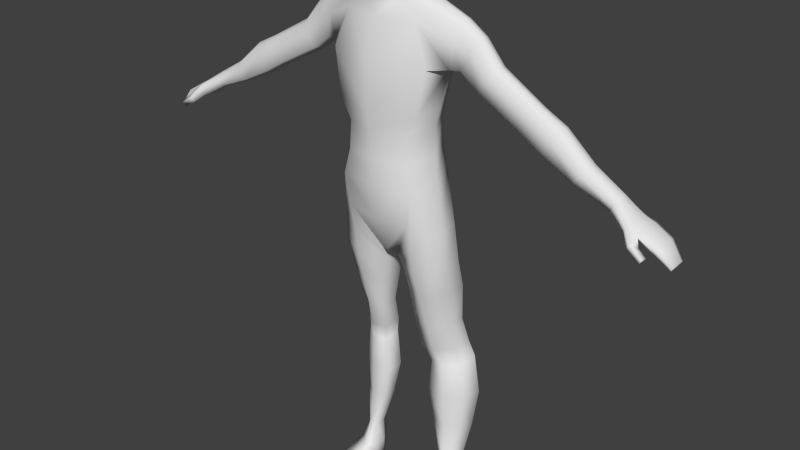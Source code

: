# Source: playerAnimationTest.blend  (saved by Blender 2.76.0; exported with 4.5.12 LTS)
import bpy
from mathutils import Matrix  # noqa: F401  (used for matrix-valued properties, if any)

bpy.ops.wm.read_factory_settings(use_empty=True)
scene = bpy.context.scene
scene.name = 'Scene'

# ---- collections
col_collection_1 = bpy.data.collections.new('Collection 1'); scene.collection.children.link(col_collection_1)

# ---- world
world_world = bpy.data.worlds.new('World'); scene.world = world_world
world_world.color = (0.05088, 0.05088, 0.05088)
world_world.use_sun_shadow = False
world_world.sun_shadow_jitter_overblur = 0.0
world_world.cycles.sampling_method = 'MANUAL'
world_world.cycles.sample_map_resolution = 256

# ---- meshes
me_cube_002 = bpy.data.meshes.new('Cube.002')
me_cube_002.from_pydata([(0.1207, -0.09687, 1.617), (0.1545, 0.07329, 1.657), (0.1506, -0.1043, 1.408), (0.078, -0.06041, 2.092), (0.1575, 0.09878, 1.454), (0.078, 0.02674, 2.122), (0.1992, -0.08394, 1.862), (0.1992, 0.1038, 1.912), (0.1681, -0.09294, 1.692), (0.1681, 0.07997, 1.732), (0.1419, -0.06895, 2.018), (0.1419, 0.05673, 2.049), (0.02225, -0.03792, 1.116), (0.02179, 0.08287, 1.113), (0.1381, 0.1165, 1.323), (0.1321, -0.09594, 1.283), (0.2152, -0.02715, 1.09), (0.2343, 0.07784, 1.103), (0.147, 0.1211, 1.083), (0.0391, 0.07829, 1.046), (0.04294, -0.009365, 1.051), (0.1307, -0.06271, 1.071), (0.2014, 0.06021, 0.8138), (0.219, 0.1331, 0.8219), (0.1597, 0.1786, 0.8216), (0.08433, 0.09895, 0.8134), (0.08454, 0.01941, 0.8144), (0.1441, 0.009166, 0.8143), (0.2286, 0.1166, 0.9793), (0.1543, 0.163, 0.9743), (0.06084, 0.103, 0.9583), (0.06155, 0.004981, 0.9571), (0.2079, 0.003302, 0.9665), (0.1361, -0.03305, 0.9622), (0.2211, 0.06655, 1.254), (0.1427, 0.1097, 1.189), (0.032, -0.02423, 1.099), (0.1287, -0.07471, 1.166), (0.03056, 0.0818, 1.095), (0.2049, -0.03869, 1.228), (0.2166, 0.08939, 0.7019), (0.2355, 0.1573, 0.7188), (0.1717, 0.2007, 0.7236), (0.09074, 0.1264, 0.7059), (0.09097, 0.05037, 0.6979), (0.155, 0.04063, 0.6966), (0.2311, 0.1176, 0.6272), (0.2498, 0.1806, 0.6439), (0.1868, 0.2208, 0.6486), (0.1156, 0.1519, 0.6246), (0.1158, 0.08145, 0.6167), (0.1704, 0.07242, 0.622), (0.2219, 0.09649, 0.1715), (0.2299, 0.1438, 0.1657), (0.2029, 0.1719, 0.1597), (0.1686, 0.1204, 0.1664), (0.1687, 0.07135, 0.177), (0.1958, 0.06497, 0.1783), (0.1967, 0.2349, 0.4711), (0.2688, 0.1908, 0.4756), (0.1055, 0.08004, 0.4774), (0.1052, 0.1572, 0.469), (0.2474, 0.1196, 0.4729), (0.1779, 0.07009, 0.4782), (0.2554, 0.1691, 0.3203), (0.1299, 0.1419, 0.3189), (0.1857, 0.07456, 0.3354), (0.2001, 0.2032, 0.3121), (0.1301, 0.08228, 0.3337), (0.239, 0.1128, 0.326), (0.2496, 0.06483, -0.002223), (0.2541, 0.1374, -0.002223), (0.2106, 0.182, -0.002223), (0.1554, 0.1029, -0.002223), (0.1602, 0.02478, -0.002223), (0.1992, 0.01469, -0.002223), (0.1588, 0.03589, 0.08818), (0.1946, 0.02672, 0.09062), (0.242, 0.07217, 0.08583), (0.2056, 0.1796, 0.07686), (0.1542, 0.1067, 0.0786), (0.2457, 0.1391, 0.08353), (0.2234, -0.1449, -0.002223), (0.2737, -0.1084, -0.002223), (0.1711, -0.1485, -0.002223), (0.1695, -0.1474, 0.01955), (0.2179, -0.1429, 0.02047), (0.2647, -0.1111, 0.01866), (0.1852, -0.01179, 1.637), (0.09181, -0.01683, 2.107), (0.1949, -0.002782, 1.431), (0.2268, 0.008326, 1.853), (0.2018, -0.004885, 1.713), (0.2248, 0.02534, 1.097), (0.2102, 0.09665, 0.8178), (0.2182, 0.05994, 0.9729), (0.213, 0.01393, 1.241), (0.2261, 0.1233, 0.7103), (0.2889, 0.009346, 2.036), (0.2826, -0.01589, 2.015), (0.2694, -0.02932, 1.958), (0.2531, -0.02918, 1.862), (0.2737, 0.06071, 1.975), (0.2619, 0.07093, 1.882), (0.2453, 0.01538, 1.87), (0.2883, 0.03709, 2.028), (0.4275, 0.01626, 1.897), (0.3563, 0.01679, 1.984), (0.3471, -0.006774, 1.969), (0.3255, -0.01932, 1.929), (0.292, -0.01956, 1.864), (0.3323, 0.06477, 1.941), (0.3035, 0.07537, 1.877), (0.2849, 0.03169, 1.853), (0.3542, 0.0427, 1.978), (0.5929, 0.01048, 1.802), (0.4183, -0.008234, 1.886), (0.3959, -0.02128, 1.857), (0.3606, -0.02086, 1.811), (0.4028, 0.06612, 1.866), (0.3723, 0.07528, 1.82), (0.3534, 0.03175, 1.8), (0.4252, 0.04319, 1.893), (0.6784, 0.008481, 1.758), (0.5858, -0.01266, 1.79), (0.5689, -0.02499, 1.76), (0.544, -0.02439, 1.711), (0.5742, 0.0576, 1.769), (0.5534, 0.06568, 1.721), (0.5371, 0.02512, 1.7), (0.5913, 0.03593, 1.797), (0.9009, 0.007064, 1.593), (0.6708, -0.01616, 1.746), (0.6528, -0.02928, 1.713), (0.6259, -0.02889, 1.661), (0.6584, 0.05864, 1.723), (0.6358, 0.06792, 1.671), (0.6189, 0.02406, 1.65), (0.6767, 0.03557, 1.753), (0.145, 0.08901, 1.554), (0.8978, -0.01423, 1.587), (0.8897, -0.02557, 1.57), (0.878, -0.02345, 1.546), (0.8922, 0.05042, 1.575), (0.8802, 0.05345, 1.55), (0.8741, 0.02053, 1.538), (0.8997, 0.03048, 1.59), (0.9697, -0.007472, 1.547), (0.1223, -0.1036, 1.511), (0.1898, -0.007287, 1.53), (0.7827, -0.01704, 1.653), (0.7376, 0.02209, 1.592), (0.7673, -0.02981, 1.632), (0.744, -0.02837, 1.6), (0.772, 0.05573, 1.638), (0.7506, 0.06183, 1.606), (0.789, 0.006932, 1.66), (0.7871, 0.03329, 1.657), (0.06344, 0.02493, 2.169), (0.06981, -0.02763, 2.163), (0.06344, -0.07112, 2.15), (0.07808, 0.004535, 2.452), (0.06981, -0.07404, 2.463), (0.06107, -0.1357, 2.412), (0.09167, 0.06945, 2.346), (0.118, -0.05083, 2.329), (0.06483, -0.1616, 2.319), (0.1113, -0.05247, 2.274), (0.08223, 0.06248, 2.291), (0.05539, -0.1595, 2.264), (0.09579, -0.03998, 2.219), (0.06316, 0.05008, 2.232), (0.05725, -0.1308, 2.191), (0.07487, -0.03367, 2.185), (0.06153, 0.02676, 2.195), (0.05984, -0.08676, 2.171), (0.9667, -0.04064, 1.541), (0.9586, -0.06917, 1.535), (0.9469, -0.05499, 1.5), (0.9611, 0.06004, 1.529), (0.949, 0.06477, 1.505), (0.9429, 0.0135, 1.492), (0.9685, 0.02899, 1.545), (1.004, -0.002413, 1.528), (1.002, -0.03564, 1.523), (0.9967, -0.05333, 1.513), (0.9891, -0.05002, 1.497), (0.9983, 0.06171, 1.516), (0.9905, 0.06644, 1.5), (0.9865, 0.01859, 1.492), (1.003, 0.03412, 1.526), (1.113, -0.0247, 1.434), (1.114, -0.005155, 1.436), (1.038, -0.09724, 1.461), (1.03, -0.09457, 1.443), (1.04, -0.07293, 1.458), (1.033, -0.0753, 1.441), (1.004, -0.07359, 1.464), (0.9787, -0.08923, 1.471), (0.9908, -0.09384, 1.495), (1.01, -0.06934, 1.481), (1.11, -0.03511, 1.427), (1.106, -0.03316, 1.418), (1.111, 0.03256, 1.429), (1.106, 0.03535, 1.42), (1.104, 0.007203, 1.415), (1.114, 0.01633, 1.435), (1.065, 0.03306, 1.49), (1.065, -0.001736, 1.492), (1.064, -0.03339, 1.488), (1.059, -0.05024, 1.478), (1.051, -0.04709, 1.463), (1.049, 0.01828, 1.458), (1.053, 0.06386, 1.465), (1.06, 0.05935, 1.481), (0.0, 0.1306, 1.667), (0.0, -0.1377, 1.617), (-0.1207, -0.09687, 1.617), (-0.1545, 0.07329, 1.657), (-0.1506, -0.1043, 1.408), (-0.078, -0.06041, 2.092), (-0.1575, 0.09878, 1.454), (-0.078, 0.02674, 2.122), (0.0, 0.04846, 2.137), (0.0, 0.1264, 1.47), (0.0, -0.09212, 2.102), (0.0, -0.1307, 1.412), (0.0, 0.1576, 1.924), (0.0, -0.1455, 1.862), (-0.1992, -0.08394, 1.862), (-0.1992, 0.1038, 1.912), (0.0, 0.1362, 1.743), (0.0, -0.152, 1.692), (-0.1681, -0.09294, 1.692), (-0.1681, 0.07997, 1.732), (0.0, 0.1241, 2.066), (0.0, -0.1115, 2.015), (-0.1419, -0.06895, 2.018), (-0.1419, 0.05673, 2.049), (-0.02225, -0.03792, 1.116), (-0.02179, 0.08287, 1.113), (0.0, 0.08037, 1.122), (0.0, -0.05232, 1.121), (-0.1381, 0.1165, 1.323), (0.0, 0.1442, 1.327), (0.0, -0.1102, 1.275), (-0.1321, -0.09594, 1.283), (-0.2152, -0.02715, 1.09), (-0.2343, 0.07784, 1.103), (-0.147, 0.1211, 1.083), (-0.0391, 0.07829, 1.046), (-0.04294, -0.009365, 1.051), (-0.1307, -0.06271, 1.071), (-0.2014, 0.06021, 0.8138), (-0.219, 0.1331, 0.8219), (-0.1597, 0.1786, 0.8216), (-0.08433, 0.09895, 0.8134), (-0.08454, 0.01941, 0.8144), (-0.1441, 0.009166, 0.8143), (-0.2286, 0.1166, 0.9793), (-0.1543, 0.163, 0.9743), (-0.06084, 0.103, 0.9583), (-0.06155, 0.004981, 0.9571), (-0.2079, 0.003302, 0.9665), (-0.1361, -0.03305, 0.9622), (-0.2211, 0.06655, 1.254), (-0.1427, 0.1097, 1.189), (-0.032, -0.02423, 1.099), (-0.1287, -0.07471, 1.166), (-0.03056, 0.0818, 1.095), (-0.2049, -0.03869, 1.228), (-0.2166, 0.08939, 0.7019), (-0.2355, 0.1573, 0.7188), (-0.1717, 0.2007, 0.7236), (-0.09074, 0.1264, 0.7059), (-0.09097, 0.05037, 0.6979), (-0.155, 0.04063, 0.6966), (-0.2311, 0.1176, 0.6272), (-0.2498, 0.1806, 0.6439), (-0.1868, 0.2208, 0.6486), (-0.1156, 0.1519, 0.6246), (-0.1158, 0.08145, 0.6167), (-0.1704, 0.07242, 0.622), (-0.2219, 0.09649, 0.1715), (-0.2299, 0.1438, 0.1657), (-0.2029, 0.1719, 0.1597), (-0.1686, 0.1204, 0.1664), (-0.1687, 0.07135, 0.177), (-0.1958, 0.06497, 0.1783), (-0.1967, 0.2349, 0.4711), (-0.2688, 0.1908, 0.4756), (-0.1055, 0.08004, 0.4774), (-0.1052, 0.1572, 0.469), (-0.2474, 0.1196, 0.4729), (-0.1779, 0.07009, 0.4782), (-0.2554, 0.1691, 0.3203), (-0.1299, 0.1419, 0.3189), (-0.1857, 0.07456, 0.3354), (-0.2001, 0.2032, 0.3121), (-0.1301, 0.08228, 0.3337), (-0.239, 0.1128, 0.326), (-0.2496, 0.06483, -0.002223), (-0.2541, 0.1374, -0.002223), (-0.2106, 0.182, -0.002223), (-0.1554, 0.1029, -0.002223), (-0.1602, 0.02478, -0.002223), (-0.1992, 0.01469, -0.002223), (-0.1588, 0.03589, 0.08818), (-0.1946, 0.02672, 0.09062), (-0.242, 0.07217, 0.08583), (-0.2056, 0.1796, 0.07686), (-0.1542, 0.1067, 0.0786), (-0.2457, 0.1391, 0.08353), (-0.2234, -0.1449, -0.002223), (-0.2737, -0.1084, -0.002223), (-0.1711, -0.1485, -0.002223), (-0.1695, -0.1474, 0.01955), (-0.2179, -0.1429, 0.02047), (-0.2647, -0.1111, 0.01866), (-0.1852, -0.01179, 1.637), (-0.09181, -0.01683, 2.107), (-0.1949, -0.002782, 1.431), (-0.2268, 0.008326, 1.853), (-0.2018, -0.004885, 1.713), (-0.2248, 0.02534, 1.097), (-0.2102, 0.09665, 0.8178), (-0.2182, 0.05994, 0.9729), (-0.213, 0.01393, 1.241), (-0.2261, 0.1233, 0.7103), (-0.2889, 0.009346, 2.036), (-0.2826, -0.01589, 2.015), (-0.2694, -0.02932, 1.958), (-0.2531, -0.02918, 1.862), (-0.2737, 0.06071, 1.975), (-0.2619, 0.07093, 1.882), (-0.2453, 0.01538, 1.87), (-0.2883, 0.03709, 2.028), (-0.4275, 0.01626, 1.897), (-0.3563, 0.01679, 1.984), (-0.3471, -0.006774, 1.969), (-0.3255, -0.01932, 1.929), (-0.292, -0.01956, 1.864), (-0.3323, 0.06477, 1.941), (-0.3035, 0.07537, 1.877), (-0.2849, 0.03169, 1.853), (-0.3542, 0.0427, 1.978), (-0.5929, 0.01048, 1.802), (-0.4183, -0.008234, 1.886), (-0.3959, -0.02128, 1.857), (-0.3606, -0.02086, 1.811), (-0.4028, 0.06612, 1.866), (-0.3723, 0.07528, 1.82), (-0.3534, 0.03175, 1.8), (-0.4252, 0.04319, 1.893), (-0.6784, 0.008481, 1.758), (-0.5858, -0.01266, 1.79), (-0.5689, -0.02499, 1.76), (-0.544, -0.02439, 1.711), (-0.5742, 0.0576, 1.769), (-0.5534, 0.06568, 1.721), (-0.5371, 0.02512, 1.7), (-0.5913, 0.03593, 1.797), (-0.9009, 0.007064, 1.593), (-0.6708, -0.01616, 1.746), (-0.6528, -0.02928, 1.713), (-0.6259, -0.02889, 1.661), (-0.6584, 0.05864, 1.723), (-0.6358, 0.06792, 1.671), (-0.6189, 0.02406, 1.65), (-0.6767, 0.03557, 1.753), (-0.145, 0.08901, 1.554), (-0.8978, -0.01423, 1.587), (-0.8897, -0.02557, 1.57), (-0.878, -0.02345, 1.546), (-0.8922, 0.05042, 1.575), (-0.8802, 0.05345, 1.55), (-0.8741, 0.02053, 1.538), (-0.8997, 0.03048, 1.59), (-0.9697, -0.007472, 1.547), (-0.1223, -0.1036, 1.511), (0.0, -0.1342, 1.518), (0.0, 0.1285, 1.572), (-0.1898, -0.007287, 1.53), (-0.7827, -0.01704, 1.653), (-0.7376, 0.02209, 1.592), (-0.7673, -0.02981, 1.632), (-0.744, -0.02837, 1.6), (-0.772, 0.05573, 1.638), (-0.7506, 0.06183, 1.606), (-0.789, 0.006932, 1.66), (-0.7871, 0.03329, 1.657), (0.0, 0.04636, 2.173), (-0.06344, 0.02493, 2.169), (-0.06981, -0.02763, 2.163), (-0.06344, -0.07112, 2.15), (0.0, -0.1024, 2.145), (0.0, 0.03168, 2.461), (-0.07808, 0.004535, 2.452), (-0.06981, -0.07404, 2.463), (-0.06107, -0.1357, 2.412), (0.0, -0.164, 2.416), (0.0, -0.08001, 2.47), (-0.09167, 0.06945, 2.346), (-0.118, -0.05083, 2.329), (-0.06483, -0.1616, 2.319), (0.0, -0.1885, 2.317), (0.0, 0.09374, 2.352), (-0.1113, -0.05247, 2.274), (0.0, -0.1981, 2.246), (-0.08223, 0.06248, 2.291), (-0.05539, -0.1595, 2.264), (0.0, 0.09014, 2.297), (-0.09579, -0.03998, 2.219), (0.0, -0.1666, 2.165), (-0.06316, 0.05008, 2.232), (-0.05725, -0.1308, 2.191), (0.0, 0.07807, 2.238), (-0.07487, -0.03367, 2.185), (0.0, -0.1179, 2.164), (-0.06153, 0.02676, 2.195), (-0.05984, -0.08676, 2.171), (0.0, 0.04828, 2.199), (-0.9667, -0.04064, 1.541), (-0.9586, -0.06917, 1.535), (-0.9469, -0.05499, 1.5), (-0.9611, 0.06004, 1.529), (-0.949, 0.06477, 1.505), (-0.9429, 0.0135, 1.492), (-0.9685, 0.02899, 1.545), (-1.004, -0.002413, 1.528), (-1.002, -0.03564, 1.523), (-0.9967, -0.05333, 1.513), (-0.9891, -0.05002, 1.497), (-0.9983, 0.06171, 1.516), (-0.9905, 0.06644, 1.5), (-0.9865, 0.01859, 1.492), (-1.003, 0.03412, 1.526), (-1.113, -0.0247, 1.434), (-1.114, -0.005155, 1.436), (-1.038, -0.09724, 1.461), (-1.03, -0.09457, 1.443), (-1.04, -0.07293, 1.458), (-1.033, -0.0753, 1.441), (-1.004, -0.07359, 1.464), (-0.9787, -0.08923, 1.471), (-0.9908, -0.09384, 1.495), (-1.01, -0.06934, 1.481), (-1.11, -0.03511, 1.427), (-1.106, -0.03316, 1.418), (-1.111, 0.03256, 1.429), (-1.106, 0.03535, 1.42), (-1.104, 0.007203, 1.415), (-1.114, 0.01633, 1.435), (-1.065, 0.03306, 1.49), (-1.065, -0.001736, 1.492), (-1.064, -0.03339, 1.488), (-1.059, -0.05024, 1.478), (-1.051, -0.04709, 1.463), (-1.049, 0.01828, 1.458), (-1.053, 0.06386, 1.465), (-1.06, 0.05935, 1.481)], [], [(5, 89, 98, 105), (381, 139, 4, 224), (149, 148, 2, 90), (10, 236, 228, 6), (244, 14, 13, 241), (231, 9, 1, 215), (225, 3, 160, 395), (92, 8, 0, 88), (148, 380, 226, 2), (8, 232, 216, 0), (235, 11, 7, 227), (6, 228, 232, 8), (91, 6, 8, 92), (227, 7, 9, 231), (223, 5, 11, 235), (3, 225, 236, 10), (11, 5, 105, 102), (242, 241, 13, 12), (15, 245, 242, 12), (37, 36, 20, 21), (35, 34, 17, 18), (2, 226, 245, 15), (224, 4, 14, 244), (31, 30, 25, 26), (29, 28, 23, 24), (38, 35, 18, 19), (39, 37, 21, 16), (96, 39, 16, 93), (36, 38, 19, 20), (25, 24, 42, 43), (22, 27, 45, 40), (95, 32, 22, 94), (33, 31, 26, 27), (32, 33, 27, 22), (30, 29, 24, 25), (19, 18, 29, 30), (16, 21, 33, 32), (21, 20, 31, 33), (93, 16, 32, 95), (18, 17, 28, 29), (20, 19, 30, 31), (12, 13, 38, 36), (90, 2, 39, 96), (2, 15, 37, 39), (13, 14, 35, 38), (14, 4, 34, 35), (15, 12, 36, 37), (45, 44, 50, 51), (41, 97, 40, 46, 47), (24, 23, 41, 42), (26, 25, 43, 44), (94, 22, 40, 97), (27, 26, 44, 45), (48, 49, 50, 51), (47, 48, 51, 46), (40, 45, 51, 46), (43, 42, 48, 49), (42, 41, 47, 48), (44, 43, 49, 50), (67, 64, 53, 54), (68, 65, 55, 56), (69, 52, 53, 64), (68, 56, 57, 66), (69, 66, 57, 52), (65, 67, 54, 55), (49, 48, 58, 61), (46, 51, 63, 62), (50, 60, 63, 51), (46, 62, 59, 47), (50, 49, 61, 60), (48, 47, 59, 58), (61, 58, 67, 65), (62, 63, 66, 69), (60, 68, 66, 63), (62, 69, 64, 59), (60, 61, 65, 68), (58, 59, 64, 67), (78, 77, 86, 87), (71, 70, 75, 74, 73, 72), (76, 74, 84, 85), (80, 79, 72, 73), (79, 81, 71, 72), (76, 80, 73, 74), (81, 78, 70, 71), (53, 52, 78, 81), (56, 55, 80, 76), (54, 53, 81, 79), (55, 54, 79, 80), (52, 57, 77, 78), (57, 56, 76, 77), (86, 85, 84, 82), (87, 86, 82, 83), (74, 75, 82, 84), (75, 70, 83, 82), (70, 78, 87, 83), (77, 76, 85, 86), (23, 94, 97, 41), (4, 90, 96, 34), (17, 93, 95, 28), (28, 95, 94, 23), (34, 96, 93, 17), (89, 3, 99, 98), (7, 91, 92, 9), (9, 92, 88, 1), (3, 89, 159, 160), (139, 149, 90, 4), (7, 11, 102, 103), (98, 99, 108, 107), (103, 102, 111, 112), (99, 100, 109, 108), (101, 104, 113, 110), (10, 6, 101, 100), (6, 91, 104, 101), (3, 10, 100, 99), (91, 7, 103, 104), (110, 113, 121, 118), (109, 110, 118, 117), (113, 112, 120, 121), (111, 114, 122, 119), (105, 98, 107, 114), (102, 105, 114, 111), (104, 103, 112, 113), (100, 101, 110, 109), (121, 120, 128, 129), (119, 122, 130, 127), (122, 106, 115, 130), (106, 116, 124, 115), (108, 109, 117, 116), (112, 111, 119, 120), (107, 108, 116, 106), (114, 107, 106, 122), (130, 115, 123, 138), (115, 124, 132, 123), (128, 127, 135, 136), (124, 125, 133, 132), (117, 118, 126, 125), (118, 121, 129, 126), (116, 117, 125, 124), (120, 119, 127, 128), (155, 154, 143, 144), (150, 152, 141, 140), (153, 151, 145, 142), (152, 153, 142, 141), (127, 130, 138, 135), (129, 128, 136, 137), (125, 126, 134, 133), (126, 129, 137, 134), (140, 141, 177, 176), (144, 143, 179, 180), (131, 140, 176, 147), (146, 131, 147, 182), (156, 150, 140, 131), (157, 156, 131, 146), (154, 157, 146, 143), (151, 155, 144, 145), (1, 88, 149, 139), (0, 216, 380, 148), (88, 0, 148, 149), (215, 1, 139, 381), (137, 136, 155, 151), (135, 138, 157, 154), (138, 123, 156, 157), (123, 132, 150, 156), (133, 134, 153, 152), (134, 137, 151, 153), (132, 133, 152, 150), (136, 135, 154, 155), (405, 166, 163, 400), (165, 164, 161, 162), (89, 5, 158, 159), (5, 223, 391, 158), (162, 161, 396, 401), (163, 162, 401, 400), (164, 406, 396, 161), (166, 165, 162, 163), (169, 167, 165, 166), (168, 411, 406, 164), (167, 168, 164, 165), (408, 169, 166, 405), (413, 172, 169, 408), (170, 171, 168, 167), (171, 416, 411, 168), (172, 170, 167, 169), (175, 173, 170, 172), (174, 421, 416, 171), (173, 174, 171, 170), (418, 175, 172, 413), (395, 160, 175, 418), (159, 158, 174, 173), (158, 391, 421, 174), (160, 159, 173, 175), (143, 146, 182, 179), (145, 144, 180, 181), (141, 142, 178, 177), (142, 145, 181, 178), (147, 176, 184, 183), (182, 147, 183, 190), (180, 179, 187, 188), (176, 177, 185, 184), (178, 181, 189, 186), (198, 197, 196, 194), (179, 182, 190, 187), (181, 180, 188, 189), (207, 208, 192, 206), (193, 194, 196, 195), (199, 198, 194, 193), (197, 200, 195, 196), (200, 199, 193, 195), (185, 177, 199, 200), (186, 185, 200, 197), (177, 178, 198, 199), (178, 186, 197, 198), (209, 210, 201, 191), (210, 211, 202, 201), (212, 213, 204, 205), (211, 212, 205, 202), (214, 207, 206, 203), (208, 209, 191, 192), (213, 214, 203, 204), (202, 205, 204, 203, 206, 192, 191, 201), (188, 187, 214, 213), (183, 184, 209, 208), (187, 190, 207, 214), (186, 189, 212, 211), (189, 188, 213, 212), (185, 186, 211, 210), (184, 185, 210, 209), (190, 183, 208, 207), (222, 336, 329, 320), (381, 224, 221, 370), (382, 321, 219, 379), (237, 229, 228, 236), (244, 241, 240, 243), (231, 215, 218, 234), (225, 395, 394, 220), (323, 319, 217, 233), (379, 219, 226, 380), (233, 217, 216, 232), (235, 227, 230, 238), (229, 233, 232, 228), (322, 323, 233, 229), (227, 231, 234, 230), (223, 235, 238, 222), (220, 237, 236, 225), (238, 333, 336, 222), (242, 239, 240, 241), (246, 239, 242, 245), (268, 252, 251, 267), (266, 249, 248, 265), (219, 246, 245, 226), (224, 244, 243, 221), (262, 257, 256, 261), (260, 255, 254, 259), (269, 250, 249, 266), (270, 247, 252, 268), (327, 324, 247, 270), (267, 251, 250, 269), (256, 274, 273, 255), (253, 271, 276, 258), (326, 325, 253, 263), (264, 258, 257, 262), (263, 253, 258, 264), (261, 256, 255, 260), (250, 261, 260, 249), (247, 263, 264, 252), (252, 264, 262, 251), (324, 326, 263, 247), (249, 260, 259, 248), (251, 262, 261, 250), (239, 267, 269, 240), (321, 327, 270, 219), (219, 270, 268, 246), (240, 269, 266, 243), (243, 266, 265, 221), (246, 268, 267, 239), (276, 282, 281, 275), (272, 278, 277, 271, 328), (255, 273, 272, 254), (257, 275, 274, 256), (325, 328, 271, 253), (258, 276, 275, 257), (279, 282, 281, 280), (278, 277, 282, 279), (271, 277, 282, 276), (274, 280, 279, 273), (273, 279, 278, 272), (275, 281, 280, 274), (298, 285, 284, 295), (299, 287, 286, 296), (300, 295, 284, 283), (299, 297, 288, 287), (300, 283, 288, 297), (296, 286, 285, 298), (280, 292, 289, 279), (277, 293, 294, 282), (281, 282, 294, 291), (277, 278, 290, 293), (281, 291, 292, 280), (279, 289, 290, 278), (292, 296, 298, 289), (293, 300, 297, 294), (291, 294, 297, 299), (293, 290, 295, 300), (291, 299, 296, 292), (289, 298, 295, 290), (309, 318, 317, 308), (302, 303, 304, 305, 306, 301), (307, 316, 315, 305), (311, 304, 303, 310), (310, 303, 302, 312), (307, 305, 304, 311), (312, 302, 301, 309), (284, 312, 309, 283), (287, 307, 311, 286), (285, 310, 312, 284), (286, 311, 310, 285), (283, 309, 308, 288), (288, 308, 307, 287), (317, 313, 315, 316), (318, 314, 313, 317), (305, 315, 313, 306), (306, 313, 314, 301), (301, 314, 318, 309), (308, 317, 316, 307), (254, 272, 328, 325), (221, 265, 327, 321), (248, 259, 326, 324), (259, 254, 325, 326), (265, 248, 324, 327), (320, 329, 330, 220), (230, 234, 323, 322), (234, 218, 319, 323), (220, 394, 393, 320), (370, 221, 321, 382), (230, 334, 333, 238), (329, 338, 339, 330), (334, 343, 342, 333), (330, 339, 340, 331), (332, 341, 344, 335), (237, 331, 332, 229), (229, 332, 335, 322), (220, 330, 331, 237), (322, 335, 334, 230), (341, 349, 352, 344), (340, 348, 349, 341), (344, 352, 351, 343), (342, 350, 353, 345), (336, 345, 338, 329), (333, 342, 345, 336), (335, 344, 343, 334), (331, 340, 341, 332), (352, 360, 359, 351), (350, 358, 361, 353), (353, 361, 346, 337), (337, 346, 355, 347), (339, 347, 348, 340), (343, 351, 350, 342), (338, 337, 347, 339), (345, 353, 337, 338), (361, 369, 354, 346), (346, 354, 363, 355), (359, 367, 366, 358), (355, 363, 364, 356), (348, 356, 357, 349), (349, 357, 360, 352), (347, 355, 356, 348), (351, 359, 358, 350), (388, 375, 374, 387), (383, 371, 372, 385), (386, 373, 376, 384), (385, 372, 373, 386), (358, 366, 369, 361), (360, 368, 367, 359), (356, 364, 365, 357), (357, 365, 368, 360), (371, 422, 423, 372), (375, 426, 425, 374), (362, 378, 422, 371), (377, 428, 378, 362), (389, 362, 371, 383), (390, 377, 362, 389), (387, 374, 377, 390), (384, 376, 375, 388), (218, 370, 382, 319), (217, 379, 380, 216), (319, 382, 379, 217), (215, 381, 370, 218), (368, 384, 388, 367), (366, 387, 390, 369), (369, 390, 389, 354), (354, 389, 383, 363), (364, 385, 386, 365), (365, 386, 384, 368), (363, 383, 385, 364), (367, 388, 387, 366), (405, 400, 399, 404), (403, 398, 397, 402), (320, 393, 392, 222), (222, 392, 391, 223), (398, 401, 396, 397), (399, 400, 401, 398), (402, 397, 396, 406), (404, 399, 398, 403), (410, 404, 403, 407), (409, 402, 406, 411), (407, 403, 402, 409), (408, 405, 404, 410), (413, 408, 410, 415), (412, 407, 409, 414), (414, 409, 411, 416), (415, 410, 407, 412), (420, 415, 412, 417), (419, 414, 416, 421), (417, 412, 414, 419), (418, 413, 415, 420), (395, 418, 420, 394), (393, 417, 419, 392), (392, 419, 421, 391), (394, 420, 417, 393), (374, 425, 428, 377), (376, 427, 426, 375), (372, 423, 424, 373), (373, 424, 427, 376), (378, 429, 430, 422), (428, 436, 429, 378), (426, 434, 433, 425), (422, 430, 431, 423), (424, 432, 435, 427), (444, 440, 442, 443), (425, 433, 436, 428), (427, 435, 434, 426), (453, 452, 438, 454), (439, 441, 442, 440), (445, 439, 440, 444), (443, 442, 441, 446), (446, 441, 439, 445), (431, 446, 445, 423), (432, 443, 446, 431), (423, 445, 444, 424), (424, 444, 443, 432), (455, 437, 447, 456), (456, 447, 448, 457), (458, 451, 450, 459), (457, 448, 451, 458), (460, 449, 452, 453), (454, 438, 437, 455), (459, 450, 449, 460), (448, 447, 437, 438, 452, 449, 450, 451), (434, 459, 460, 433), (429, 454, 455, 430), (433, 460, 453, 436), (432, 457, 458, 435), (435, 458, 459, 434), (431, 456, 457, 432), (430, 455, 456, 431), (436, 453, 454, 429), (242, 241, 244)])
me_cube_002.polygons.foreach_set('use_smooth', [1, 1, 1, 1, 1, 1, 1, 1, 1, 1, 1, 1, 1, 1, 1, 1, 1, 1, 1, 1, 1, 1, 1, 1, 1, 1, 1, 1, 1, 1, 1, 1, 1, 1, 1, 1, 1, 1, 1, 1, 1, 1, 1, 1, 1, 1, 1, 1, 1, 1, 1, 1, 1, 1, 1, 1, 1, 1, 1, 1, 1, 1, 1, 1, 1, 1, 1, 1, 1, 1, 1, 1, 1, 1, 1, 1, 1, 1, 1, 1, 1, 1, 1, 1, 1, 1, 1, 1, 1, 1, 1, 1, 1, 1, 1, 1, 1, 1, 1, 1, 1, 1, 1, 1, 1, 1, 1, 1, 1, 1, 1, 1, 1, 1, 1, 1, 1, 1, 1, 1, 1, 1, 1, 1, 1, 1, 1, 1, 1, 1, 1, 1, 1, 1, 1, 1, 1, 1, 1, 1, 1, 1, 1, 1, 1, 1, 1, 1, 1, 1, 1, 1, 1, 1, 1, 1, 1, 1, 1, 1, 1, 1, 1, 1, 1, 1, 1, 1, 1, 1, 1, 1, 1, 1, 1, 1, 1, 1, 1, 1, 1, 1, 1, 1, 1, 1, 1, 1, 1, 1, 1, 1, 1, 1, 1, 1, 1, 1, 1, 1, 1, 1, 1, 1, 1, 1, 1, 1, 1, 1, 1, 1, 1, 1, 1, 1, 1, 1, 1, 1, 1, 1, 1, 1, 1, 1, 1, 1, 1, 1, 1, 1, 1, 1, 1, 1, 1, 1, 1, 1, 1, 1, 1, 1, 1, 1, 1, 1, 1, 1, 1, 1, 1, 1, 1, 1, 1, 1, 1, 1, 1, 1, 1, 1, 1, 1, 1, 1, 1, 1, 1, 1, 1, 1, 1, 1, 1, 1, 1, 1, 1, 1, 1, 1, 1, 1, 1, 1, 1, 1, 1, 1, 1, 1, 1, 1, 1, 1, 1, 1, 1, 1, 1, 1, 1, 1, 1, 1, 1, 1, 1, 1, 1, 1, 1, 1, 1, 1, 1, 1, 1, 1, 1, 1, 1, 1, 1, 1, 1, 1, 1, 1, 1, 1, 1, 1, 1, 1, 1, 1, 1, 1, 1, 1, 1, 1, 1, 1, 1, 1, 1, 1, 1, 1, 1, 1, 1, 1, 1, 1, 1, 1, 1, 1, 1, 1, 1, 1, 1, 1, 1, 1, 1, 1, 1, 1, 1, 1, 1, 1, 1, 1, 1, 1, 1, 1, 1, 1, 1, 1, 1, 1, 1, 1, 1, 1, 1, 1, 1, 1, 1, 1, 1, 1, 1, 1, 1, 1, 1, 1, 1, 1, 1, 1, 1, 1, 1, 1, 1, 1, 1, 1, 1, 1, 1, 1, 1, 1, 1, 1, 1, 1, 1, 1, 1, 1, 1, 1, 1, 1, 1, 1, 1, 1, 1, 1, 1, 1, 1, 1, 1, 1, 1, 1, 1, 1, 0])
me_cube_002.use_remesh_preserve_volume = False
me_cube_002.use_remesh_preserve_attributes = False
me_cube_002.use_mirror_vertex_groups = False
me_cube_002.update()
arm_armature_001 = bpy.data.armatures.new('Armature.001')  # bones are not reproduced

# ---- objects
ob_armature = bpy.data.objects.new('Armature', arm_armature_001)
ob_cube = bpy.data.objects.new('Cube', me_cube_002)

# ---- transforms, parenting, visibility, modifiers, constraints
ob_armature.location = (0.0, 0.0, 0.0)
ob_armature.show_in_front = True
ob_armature.lineart.crease_threshold = 0.0
ob_cube.parent = ob_armature
ob_cube.location = (0.0, 0.0, 0.0)
ob_cube.lineart.crease_threshold = 0.0
_vg = ob_cube.vertex_groups.new(name='Body')
for _i, _w in zip([0, 1, 2, 4, 8, 9, 12, 13, 14, 15, 16, 19, 20, 21, 31, 33, 34, 35, 36, 37, 38, 39, 88, 90, 92, 93, 96, 139, 148, 149, 215, 216, 217, 218, 219, 221, 224, 226, 231, 232, 233, 234, 239, 240, 241, 242, 243, 244, 245, 246, 247, 250, 251, 252, 262, 264, 265, 266, 267, 268, 269, 270, 319, 321, 323, 324, 327, 370, 379, 380, 381, 382], [0.3187, 0.2307, 0.8668, 0.8465, 0.1208, 0.0874, 0.7329, 0.5832, 0.6527, 0.6387, 0.05696, 0.1608, 0.2708, 0.1331, 0.04912, 0.004371, 0.2021, 0.06001, 0.6068, 0.3297, 0.405, 0.2201, 0.2585, 0.8046, 0.1036, 0.01041, 0.1847, 0.7386, 0.803, 0.734, 0.2034, 0.6091, 0.3187, 0.2307, 0.8668, 0.8465, 0.9151, 0.9384, 0.06342, 0.1807, 0.1208, 0.0874, 0.7329, 0.5832, 0.6751, 0.8232, 0.6527, 0.8748, 0.9011, 0.6387, 0.05696, 0.1608, 0.2708, 0.1331, 0.04912, 0.004371, 0.2021, 0.06001, 0.6068, 0.3297, 0.405, 0.2201, 0.2585, 0.8046, 0.1036, 0.01041, 0.1847, 0.7386, 0.803, 0.8665, 0.7721, 0.734]): _vg.add([_i], _w, 'REPLACE')
_vg = ob_cube.vertex_groups.new(name='Chest')
for _i, _w in zip([0, 1, 2, 3, 4, 6, 7, 8, 9, 10, 11, 88, 90, 91, 92, 101, 103, 104, 139, 148, 149, 215, 216, 217, 218, 219, 220, 221, 223, 224, 225, 226, 227, 228, 229, 230, 231, 232, 233, 234, 235, 236, 237, 238, 319, 321, 322, 323, 332, 334, 335, 370, 379, 380, 381, 382, 395], [0.6206, 0.6803, 0.03832, 0.01972, 0.06594, 0.1997, 0.1167, 0.7172, 0.7125, 0.04011, 0.02325, 0.6453, 0.06204, 0.1748, 0.6787, 0.07158, 0.03096, 0.09243, 0.2125, 0.1578, 0.2017, 0.7635, 0.3718, 0.6206, 0.6803, 0.03832, 0.01972, 0.06594, 0.07025, 0.05141, 0.09134, 0.01216, 0.77, 0.8261, 0.1997, 0.1167, 0.872, 0.783, 0.7172, 0.7125, 0.6209, 0.7195, 0.04011, 0.02325, 0.6453, 0.06204, 0.1748, 0.6787, 0.07158, 0.03096, 0.09243, 0.2125, 0.1578, 0.1155, 0.208, 0.2017, 0.009269]): _vg.add([_i], _w, 'REPLACE')
_vg = ob_cube.vertex_groups.new(name='Head')
for _i, _w in zip([3, 5, 89, 158, 159, 160, 161, 162, 163, 164, 165, 166, 167, 168, 169, 170, 171, 172, 173, 174, 175, 220, 222, 223, 225, 235, 236, 320, 391, 392, 393, 394, 395, 396, 397, 398, 399, 400, 401, 402, 403, 404, 405, 406, 407, 408, 409, 410, 411, 412, 413, 414, 415, 416, 417, 418, 419, 420, 421], [0.1113, 0.2185, 0.1108, 0.7712, 0.7992, 0.7799, 0.9989, 0.9992, 0.9967, 0.9941, 0.9932, 0.9909, 0.9826, 0.9856, 0.98, 0.9527, 0.9585, 0.9446, 0.893, 0.8939, 0.887, 0.1113, 0.2185, 0.7591, 0.7153, 0.136, 0.07435, 0.1108, 0.9163, 0.7712, 0.7992, 0.7799, 0.8701, 0.9993, 0.9989, 0.9992, 0.9967, 0.9968, 0.9996, 0.9941, 0.9932, 0.9909, 0.9907, 0.9956, 0.9826, 0.9788, 0.9856, 0.98, 0.9903, 0.9527, 0.9494, 0.9585, 0.9446, 0.9783, 0.893, 0.9133, 0.8939, 0.887, 0.9502]): _vg.add([_i], _w, 'REPLACE')
_vg = ob_cube.vertex_groups.new(name='Bone')
for _i, _w in zip([0, 1, 3, 5, 6, 7, 8, 9, 10, 11, 88, 89, 91, 92, 98, 99, 100, 101, 102, 103, 104, 105, 106, 107, 108, 109, 110, 111, 112, 113, 114, 116, 117, 118, 120, 121, 158, 159, 160, 170, 171, 172, 173, 174, 175, 223, 225, 227, 228, 231, 235, 236, 391, 395, 418], [0.04609, 0.07414, 0.8433, 0.7458, 0.7523, 0.84, 0.149, 0.1836, 0.9267, 0.9322, 0.07861, 0.8707, 0.7549, 0.1991, 0.9908, 0.9887, 0.9884, 0.867, 0.976, 0.7764, 0.8251, 0.9933, 0.002347, 0.9401, 0.9395, 0.9441, 0.8235, 0.896, 0.3984, 0.7157, 0.9247, 0.01742, 0.0486, 0.08584, 0.0363, 0.07739, 0.2097, 0.1894, 0.1938, 0.03349, 0.01959, 0.02706, 0.09811, 0.09387, 0.09282, 0.08528, 0.0965, 0.09655, 0.06984, 0.008539, 0.1206, 0.1016, 0.008842, 0.05008, 0.02012]): _vg.add([_i], _w, 'REPLACE')
_vg = ob_cube.vertex_groups.new(name='Upper Arm L')
for _i, _w in zip([7, 91, 101, 103, 104, 106, 107, 108, 109, 110, 111, 112, 113, 114, 115, 116, 117, 118, 119, 120, 121, 122, 123, 124, 125, 126, 127, 128, 129, 130, 132, 133, 134, 136, 137, 138], [0.002703, 0.035, 0.05083, 0.177, 0.06798, 0.9728, 0.05916, 0.05945, 0.05368, 0.1523, 0.102, 0.5899, 0.256, 0.07443, 0.9404, 0.9648, 0.9482, 0.9083, 0.9789, 0.9537, 0.9172, 0.9789, 0.0865, 0.9304, 0.921, 0.904, 0.9949, 0.952, 0.928, 0.9556, 0.09984, 0.1078, 0.112, 0.0361, 0.09247, 0.06478]): _vg.add([_i], _w, 'REPLACE')
_vg = ob_cube.vertex_groups.new(name='Lower Arm L')
for _i, _w in zip([115, 123, 124, 125, 126, 128, 129, 130, 131, 132, 133, 134, 135, 136, 137, 138, 140, 141, 142, 143, 144, 145, 146, 147, 150, 151, 152, 153, 154, 155, 156, 157, 176, 177, 178, 179, 180, 181, 182, 183, 184, 185, 186, 187, 188, 189, 190, 191, 192, 193, 194, 195, 196, 197, 198, 199, 200, 201, 202, 203, 204, 205, 206, 207, 208, 209, 210, 211, 212, 213, 214], [0.05857, 0.9134, 0.0682, 0.07693, 0.09283, 0.04446, 0.06909, 0.03771, 1.0, 0.9, 0.8919, 0.8877, 0.9831, 0.9569, 0.9073, 0.9352, 1.0, 1.0, 0.9999, 1.0, 0.9999, 0.9999, 1.0, 1.0, 0.9973, 0.9956, 0.9959, 0.994, 0.9994, 0.9982, 0.9985, 0.9993, 1.0, 1.0, 1.0, 1.0, 1.0, 1.0, 1.0, 1.0, 1.0, 1.0, 1.0, 1.0, 1.0, 1.0, 1.0, 1.0, 1.0, 1.0, 1.0, 1.0, 1.0, 1.0, 1.0, 1.0, 1.0, 1.0, 1.0, 1.0, 1.0, 1.0, 1.0, 1.0, 1.0, 1.0, 1.0, 1.0, 1.0, 1.0, 1.0]): _vg.add([_i], _w, 'REPLACE')
_vg = ob_cube.vertex_groups.new(name='Bone.001')
for _i, _w in zip([217, 218, 220, 222, 223, 225, 227, 228, 229, 230, 231, 233, 234, 235, 236, 237, 238, 319, 320, 322, 323, 329, 330, 331, 332, 333, 334, 335, 336, 337, 338, 339, 340, 341, 342, 343, 344, 345, 347, 348, 349, 351, 352, 391, 392, 393, 394, 395, 412, 414, 415, 417, 418, 419, 420], [0.04609, 0.07414, 0.8433, 0.7458, 0.08528, 0.0965, 0.09655, 0.06984, 0.7523, 0.84, 0.008539, 0.149, 0.1836, 0.1206, 0.1016, 0.9267, 0.9322, 0.07861, 0.8707, 0.7549, 0.1991, 0.9908, 0.9887, 0.9884, 0.867, 0.976, 0.7764, 0.8251, 0.9933, 0.002347, 0.9401, 0.9395, 0.9441, 0.8235, 0.896, 0.3984, 0.7157, 0.9247, 0.01742, 0.0486, 0.08584, 0.0363, 0.07739, 0.008842, 0.2097, 0.1894, 0.1938, 0.05008, 0.03349, 0.01959, 0.02706, 0.09811, 0.02012, 0.09387, 0.09282]): _vg.add([_i], _w, 'REPLACE')
_vg = ob_cube.vertex_groups.new(name='Upper Arm R')
for _i, _w in zip([230, 322, 332, 334, 335, 337, 338, 339, 340, 341, 342, 343, 344, 345, 346, 347, 348, 349, 350, 351, 352, 353, 354, 355, 356, 357, 358, 359, 360, 361, 363, 364, 365, 367, 368, 369], [0.002703, 0.035, 0.05083, 0.177, 0.06798, 0.9728, 0.05916, 0.05945, 0.05368, 0.1523, 0.102, 0.5899, 0.256, 0.07443, 0.9404, 0.9648, 0.9482, 0.9083, 0.9789, 0.9537, 0.9172, 0.9789, 0.0865, 0.9304, 0.921, 0.904, 0.9949, 0.952, 0.928, 0.9556, 0.09984, 0.1078, 0.112, 0.0361, 0.09247, 0.06478]): _vg.add([_i], _w, 'REPLACE')
_vg = ob_cube.vertex_groups.new(name='Lower Arm R')
for _i, _w in zip([346, 354, 355, 356, 357, 359, 360, 361, 362, 363, 364, 365, 366, 367, 368, 369, 371, 372, 373, 374, 375, 376, 377, 378, 383, 384, 385, 386, 387, 388, 389, 390, 422, 423, 424, 425, 426, 427, 428, 429, 430, 431, 432, 433, 434, 435, 436, 437, 438, 439, 440, 441, 442, 443, 444, 445, 446, 447, 448, 449, 450, 451, 452, 453, 454, 455, 456, 457, 458, 459, 460], [0.05857, 0.9134, 0.0682, 0.07693, 0.09283, 0.04446, 0.06909, 0.03771, 1.0, 0.9, 0.8919, 0.8877, 0.9831, 0.9569, 0.9073, 0.9352, 1.0, 1.0, 0.9999, 1.0, 0.9999, 0.9999, 1.0, 1.0, 0.9973, 0.9956, 0.9959, 0.994, 0.9994, 0.9982, 0.9985, 0.9993, 1.0, 1.0, 1.0, 1.0, 1.0, 1.0, 1.0, 1.0, 1.0, 1.0, 1.0, 1.0, 1.0, 1.0, 1.0, 1.0, 1.0, 1.0, 1.0, 1.0, 1.0, 1.0, 1.0, 1.0, 1.0, 1.0, 1.0, 1.0, 1.0, 1.0, 1.0, 1.0, 1.0, 1.0, 1.0, 1.0, 1.0, 1.0, 1.0]): _vg.add([_i], _w, 'REPLACE')
_vg = ob_cube.vertex_groups.new(name='Upper Leg L')
for _i, _w in zip([2, 4, 12, 13, 14, 15, 16, 17, 18, 19, 20, 21, 22, 23, 24, 25, 26, 27, 28, 29, 30, 31, 32, 33, 34, 35, 36, 37, 38, 39, 40, 41, 42, 43, 44, 45, 46, 47, 48, 49, 50, 51, 58, 59, 90, 93, 94, 95, 96, 97, 149, 239, 240, 241, 242, 244, 245, 267, 269], [0.0799, 0.07548, 0.209, 0.3209, 0.3183, 0.3285, 0.9396, 0.9793, 0.9891, 0.8157, 0.7072, 0.8587, 0.9965, 0.9777, 0.9628, 0.9783, 0.987, 0.9944, 0.9966, 0.9942, 0.9704, 0.9451, 0.9901, 0.9704, 0.7867, 0.9344, 0.3489, 0.654, 0.5306, 0.7673, 0.8679, 0.787, 0.7656, 0.8276, 0.8892, 0.9552, 0.1768, 0.2207, 0.2285, 0.1554, 0.1236, 0.1245, 0.003203, 0.001128, 0.1234, 0.9678, 0.9887, 0.9964, 0.804, 0.8208, 0.02663, 0.05778, 0.09577, 0.1623, 0.08827, 0.0571, 0.04157, 0.04002, 0.06421]): _vg.add([_i], _w, 'REPLACE')
_vg = ob_cube.vertex_groups.new(name='Lower Leg L')
for _i, _w in zip([24, 40, 41, 42, 43, 44, 45, 46, 47, 48, 49, 50, 51, 52, 53, 54, 55, 56, 57, 58, 59, 60, 61, 62, 63, 64, 65, 66, 67, 68, 69, 70, 71, 72, 73, 76, 77, 78, 79, 80, 81, 97], [0.02293, 0.1321, 0.2129, 0.2343, 0.172, 0.1103, 0.03947, 0.8231, 0.7792, 0.7715, 0.8445, 0.8763, 0.8755, 0.9767, 0.9928, 0.9931, 0.9962, 0.9656, 0.9639, 0.9733, 0.9744, 0.9899, 0.9848, 0.9851, 0.9995, 0.9974, 0.9986, 0.9998, 0.9973, 0.9986, 0.9984, 0.06296, 0.4517, 0.5146, 0.1993, 0.1419, 0.08301, 0.1417, 0.9252, 0.8691, 0.8614, 0.1791]): _vg.add([_i], _w, 'REPLACE')
_vg = ob_cube.vertex_groups.new(name='Foot')
for _i, _w in zip([56, 57, 70, 71, 72, 73, 74, 75, 76, 77, 78, 79, 80, 81, 82, 83, 84, 85, 86, 87], [0.01878, 0.02218, 0.937, 0.5483, 0.4854, 0.8007, 0.9838, 0.9924, 0.8581, 0.917, 0.8583, 0.07478, 0.1309, 0.1386, 0.9992, 0.9953, 1.0, 0.9959, 0.9996, 0.9921]): _vg.add([_i], _w, 'REPLACE')
_vg = ob_cube.vertex_groups.new(name='Upper Leg R')
for _i, _w in zip([12, 13, 36, 38, 219, 221, 239, 240, 241, 242, 243, 244, 245, 246, 247, 248, 249, 250, 251, 252, 253, 254, 255, 256, 257, 258, 259, 260, 261, 262, 263, 264, 265, 266, 267, 268, 269, 270, 271, 272, 273, 274, 275, 276, 277, 278, 279, 280, 281, 282, 289, 290, 321, 324, 325, 326, 327, 328, 382], [0.05778, 0.09577, 0.04002, 0.06421, 0.0799, 0.07548, 0.209, 0.3209, 0.1623, 0.08827, 0.3183, 0.0571, 0.04157, 0.3285, 0.9396, 0.9793, 0.9891, 0.8157, 0.7072, 0.8587, 0.9966, 0.978, 0.963, 0.9783, 0.987, 0.9944, 0.9966, 0.9943, 0.9704, 0.9451, 0.9901, 0.9704, 0.7867, 0.9344, 0.3489, 0.654, 0.5306, 0.7673, 0.8738, 0.7898, 0.7663, 0.8278, 0.8894, 0.9555, 0.186, 0.2232, 0.2294, 0.1557, 0.124, 0.1261, 0.003612, 0.002061, 0.1234, 0.9678, 0.989, 0.9964, 0.804, 0.8264, 0.02663]): _vg.add([_i], _w, 'REPLACE')
_vg = ob_cube.vertex_groups.new(name='Lower Leg R')
for _i, _w in zip([255, 271, 272, 273, 274, 275, 276, 277, 278, 279, 280, 281, 282, 283, 284, 285, 286, 287, 288, 289, 290, 291, 292, 293, 294, 295, 296, 297, 298, 299, 300, 301, 302, 303, 304, 307, 308, 309, 310, 311, 312, 328], [0.02262, 0.1262, 0.2102, 0.2335, 0.1719, 0.1102, 0.0388, 0.814, 0.7768, 0.7706, 0.8443, 0.876, 0.8739, 0.9767, 0.9928, 0.9931, 0.9962, 0.9656, 0.9639, 0.9731, 0.9739, 0.9898, 0.9847, 0.9845, 0.9995, 0.9973, 0.9986, 0.9998, 0.9973, 0.9986, 0.9984, 0.06296, 0.4517, 0.5146, 0.1993, 0.1419, 0.08301, 0.1417, 0.9252, 0.8691, 0.8614, 0.1736]): _vg.add([_i], _w, 'REPLACE')
_vg = ob_cube.vertex_groups.new(name='Foot.002')
for _i, _w in zip([287, 288, 301, 302, 303, 304, 305, 306, 307, 308, 309, 310, 311, 312, 313, 314, 315, 316, 317, 318], [0.01878, 0.02218, 0.937, 0.5483, 0.4854, 0.8007, 0.9838, 0.9924, 0.8581, 0.917, 0.8583, 0.07478, 0.1309, 0.1386, 0.9992, 0.9953, 1.0, 0.9959, 0.9996, 0.9921]): _vg.add([_i], _w, 'REPLACE')
_m = ob_cube.modifiers.new('Armature', 'ARMATURE')
_m.object = ob_armature

# ---- collection membership
col_collection_1.objects.link(ob_armature)
col_collection_1.objects.link(ob_cube)

# ---- scene / render settings (as saved in the file)
scene.frame_start = 1; scene.frame_end = 600; scene.frame_set(98)
scene.render.engine = 'BLENDER_EEVEE_NEXT'
scene.render.resolution_percentage = 50
scene.render.fps = 60
scene.render.dither_intensity = 0.0
scene.cycles.use_denoising = False
scene.cycles.samples = 10
scene.cycles.sampling_pattern = 'TABULATED_SOBOL'
scene.cycles.light_sampling_threshold = 0.0
scene.cycles.use_adaptive_sampling = False
scene.cycles.use_light_tree = False
scene.cycles.blur_glossy = 0.0
scene.cycles.pixel_filter_type = 'GAUSSIAN'
scene.cycles.sample_clamp_indirect = 0.0
scene.view_settings.view_transform = 'Standard'
bpy.context.view_layer.update()

# ---- added for rendering (the .blend has no active camera and no usable light): camera, sun
cam_auto = bpy.data.cameras.new('AutoCamera')
cam_auto.lens = 50.0
cam_auto.sensor_width = 36.0
cam_auto.clip_end = 1000.0
ob_auto_camera = bpy.data.objects.new('AutoCamera', cam_auto)
scene.collection.objects.link(ob_auto_camera)
ob_auto_camera.location = (2.34068, -2.78321, 3.06407)
ob_auto_camera.rotation_euler = (1.09748, -7.21219e-08, 0.694738)
scene.camera = ob_auto_camera
light_auto_sun = bpy.data.lights.new('AutoSun', 'SUN')
light_auto_sun.energy = 3.0
light_auto_sun.angle = 0.0523599
ob_auto_sun = bpy.data.objects.new('AutoSun', light_auto_sun)
scene.collection.objects.link(ob_auto_sun)
ob_auto_sun.rotation_euler = (0.872665, 0.174533, 0.523599)
bpy.context.view_layer.update()
